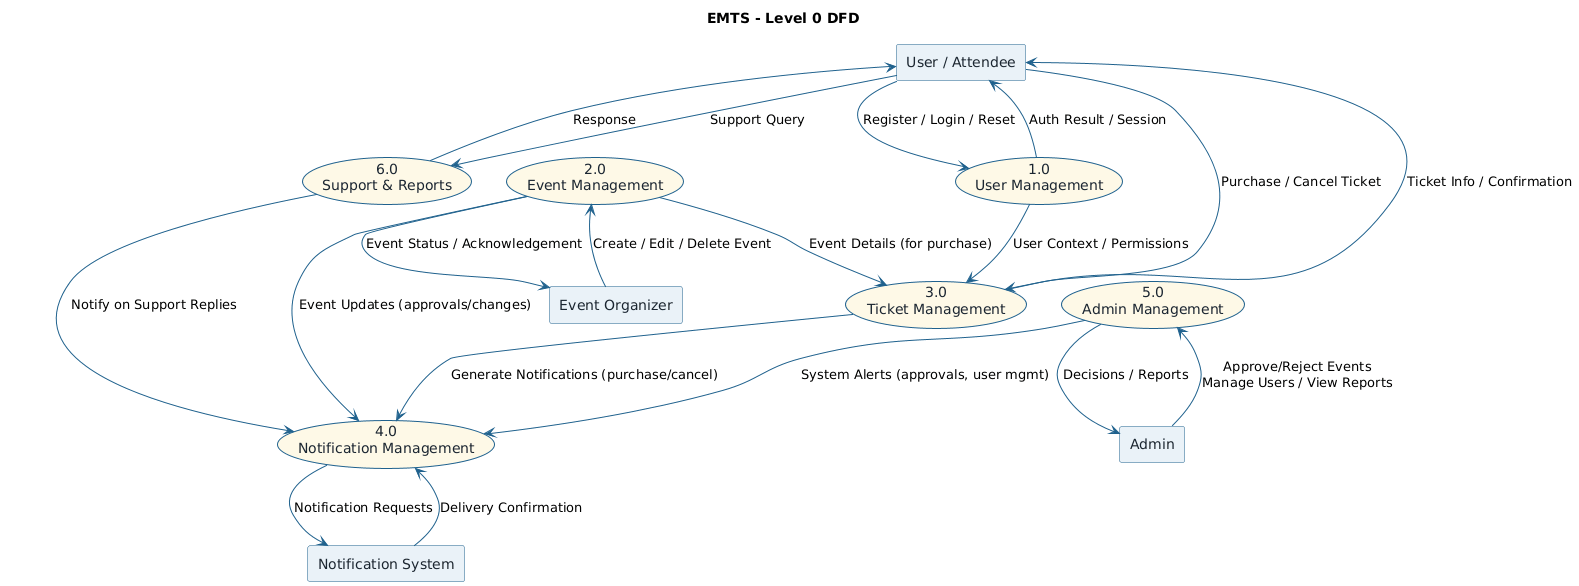

The diagram above was rendered by PlantUML. Its source (embedded in the PNG):
@startuml
title EMTS - Level 0 DFD 

' ---------- Styling ----------
skinparam shadowing false
skinparam defaultTextAlignment center
skinparam rectangle {
  BackgroundColor #EAF2F8
  BorderColor #1F618D
  FontColor #1B2631
}
skinparam usecase {
  BackgroundColor #FEF9E7
  BorderColor #1F618D
  FontColor #1B2631
  BorderThickness 1
}
skinparam ArrowColor #1F618D

' ---------- External Entities ----------
rectangle "User / Attendee" as E1
rectangle "Event Organizer" as E2
rectangle "Admin" as E3
rectangle "Notification System" as E4

' ---------- Internal Processes (Level-0) ----------
usecase "1.0\nUser Management" as P1
usecase "2.0\nEvent Management" as P2
usecase "3.0\nTicket Management" as P3
usecase "4.0\nNotification Management" as P4
usecase "5.0\nAdmin Management" as P5
usecase "6.0\nSupport & Reports" as P6

' ---------- External <-> Process Flows ----------
E1 --> P1 : Register / Login / Reset
P1 --> E1 : Auth Result / Session

E2 --> P2 : Create / Edit / Delete Event
P2 --> E2 : Event Status / Acknowledgement

E1 --> P3 : Purchase / Cancel Ticket
P3 --> E1 : Ticket Info / Confirmation

E3 --> P5 : Approve/Reject Events\nManage Users / View Reports
P5 --> E3 : Decisions / Reports

E1 --> P6 : Support Query
P6 --> E1 : Response

' ---------- Inter-Process Flows (inside EMTS) ----------
P1 --> P3 : User Context / Permissions
P2 --> P3 : Event Details (for purchase)
P3 --> P4 : Generate Notifications (purchase/cancel)
P5 --> P4 : System Alerts (approvals, user mgmt)
P2 --> P4 : Event Updates (approvals/changes)
P6 --> P4 : Notify on Support Replies

' ---------- External Notification System ----------
P4 --> E4 : Notification Requests
E4 --> P4 : Delivery Confirmation
@enduml